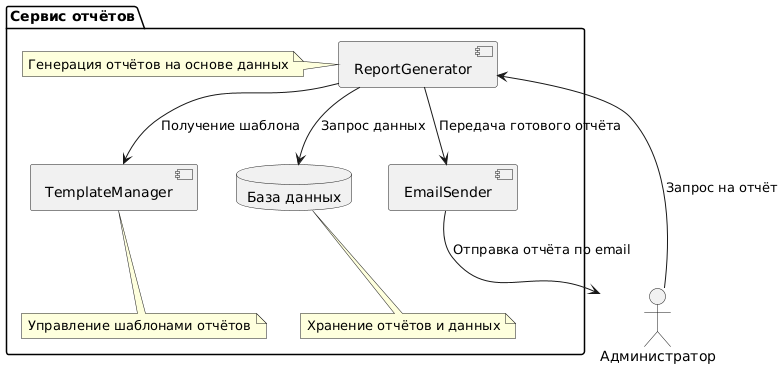

The diagram above was rendered by PlantUML. Its source (embedded in the PNG):
@startuml
package "Сервис отчётов" {
    component "ReportGenerator" as ReportGenerator
    note left of ReportGenerator : Генерация отчётов на основе данных

    component "TemplateManager" as TemplateManager
    note bottom of TemplateManager : Управление шаблонами отчётов

    component "EmailSender" as EmailSender

    database "База данных" as Database
    note bottom of Database : Хранение отчётов и данных
}

actor "Администратор" as Admin

Admin --> ReportGenerator : Запрос на отчёт
ReportGenerator --> Database : Запрос данных
ReportGenerator --> TemplateManager : Получение шаблона
ReportGenerator --> EmailSender : Передача готового отчёта
EmailSender --> Admin : Отправка отчёта по email
@enduml